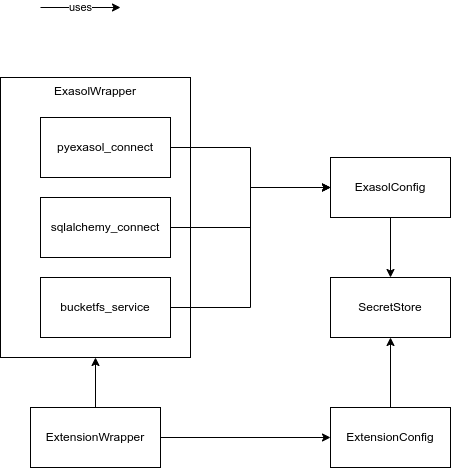

The diagram above was exported from draw.io. Its source (the exported page's mxGraphModel, read from the mxfile embedded in the PNG):
<mxGraphModel dx="808" dy="-659" grid="1" gridSize="10" guides="1" tooltips="1" connect="1" arrows="1" fold="1" page="1" pageScale="1" pageWidth="827" pageHeight="1169" math="0" shadow="0">
  <root>
    <mxCell id="0" />
    <mxCell id="1" parent="0" />
    <mxCell id="2" value="ExasolWrapper" style="rounded=0;whiteSpace=wrap;html=1;verticalAlign=top;" parent="1" vertex="1">
      <mxGeometry x="210" y="1720" width="190" height="280" as="geometry" />
    </mxCell>
    <mxCell id="3" value="" style="edgeStyle=orthogonalEdgeStyle;rounded=0;orthogonalLoop=1;jettySize=auto;html=1;entryX=0;entryY=0.5;entryDx=0;entryDy=0;" parent="1" source="4" target="8" edge="1">
      <mxGeometry relative="1" as="geometry" />
    </mxCell>
    <mxCell id="4" value="pyexasol_connect" style="rounded=0;whiteSpace=wrap;html=1;" parent="1" vertex="1">
      <mxGeometry x="250" y="1760" width="130" height="60" as="geometry" />
    </mxCell>
    <mxCell id="5" value="" style="edgeStyle=orthogonalEdgeStyle;rounded=0;orthogonalLoop=1;jettySize=auto;html=1;entryX=0;entryY=0.5;entryDx=0;entryDy=0;" parent="1" source="6" target="8" edge="1">
      <mxGeometry relative="1" as="geometry" />
    </mxCell>
    <mxCell id="6" value="sqlalchemy_connect" style="rounded=0;whiteSpace=wrap;html=1;" parent="1" vertex="1">
      <mxGeometry x="250" y="1840" width="130" height="60" as="geometry" />
    </mxCell>
    <mxCell id="7" value="" style="edgeStyle=orthogonalEdgeStyle;rounded=0;orthogonalLoop=1;jettySize=auto;html=1;entryX=0.5;entryY=0;entryDx=0;entryDy=0;" parent="1" source="8" target="9" edge="1">
      <mxGeometry relative="1" as="geometry" />
    </mxCell>
    <mxCell id="8" value="ExasolConfig" style="rounded=0;whiteSpace=wrap;html=1;" parent="1" vertex="1">
      <mxGeometry x="540" y="1800" width="120" height="60" as="geometry" />
    </mxCell>
    <mxCell id="9" value="SecretStore" style="rounded=0;whiteSpace=wrap;html=1;" parent="1" vertex="1">
      <mxGeometry x="540" y="1920" width="120" height="60" as="geometry" />
    </mxCell>
    <mxCell id="10" value="" style="edgeStyle=orthogonalEdgeStyle;rounded=0;orthogonalLoop=1;jettySize=auto;html=1;entryX=0.5;entryY=1;entryDx=0;entryDy=0;" parent="1" source="11" target="9" edge="1">
      <mxGeometry relative="1" as="geometry" />
    </mxCell>
    <mxCell id="11" value="ExtensionConfig" style="rounded=0;whiteSpace=wrap;html=1;" parent="1" vertex="1">
      <mxGeometry x="540" y="2050" width="120" height="60" as="geometry" />
    </mxCell>
    <mxCell id="13" value="" style="edgeStyle=orthogonalEdgeStyle;rounded=0;orthogonalLoop=1;jettySize=auto;html=1;" parent="1" source="14" target="2" edge="1">
      <mxGeometry relative="1" as="geometry" />
    </mxCell>
    <mxCell id="19" style="edgeStyle=orthogonalEdgeStyle;rounded=0;orthogonalLoop=1;jettySize=auto;html=1;entryX=0;entryY=0.5;entryDx=0;entryDy=0;" edge="1" parent="1" source="14" target="11">
      <mxGeometry relative="1" as="geometry">
        <mxPoint x="540" y="2080" as="targetPoint" />
      </mxGeometry>
    </mxCell>
    <mxCell id="14" value="ExtensionWrapper" style="rounded=0;whiteSpace=wrap;html=1;" parent="1" vertex="1">
      <mxGeometry x="240" y="2050" width="130" height="60" as="geometry" />
    </mxCell>
    <mxCell id="15" value="" style="edgeStyle=orthogonalEdgeStyle;rounded=0;orthogonalLoop=1;jettySize=auto;html=1;entryX=0;entryY=0.5;entryDx=0;entryDy=0;" parent="1" source="16" target="8" edge="1">
      <mxGeometry relative="1" as="geometry" />
    </mxCell>
    <mxCell id="16" value="bucketfs_service" style="rounded=0;whiteSpace=wrap;html=1;" parent="1" vertex="1">
      <mxGeometry x="250" y="1920" width="130" height="60" as="geometry" />
    </mxCell>
    <mxCell id="17" value="uses" style="endArrow=classic;html=1;rounded=0;" edge="1" parent="1">
      <mxGeometry width="50" height="50" relative="1" as="geometry">
        <mxPoint x="250" y="1650" as="sourcePoint" />
        <mxPoint x="330" y="1650" as="targetPoint" />
      </mxGeometry>
    </mxCell>
  </root>
</mxGraphModel>